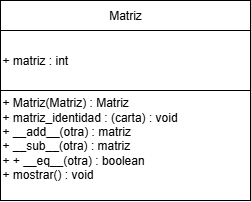

The diagram above was exported from draw.io. Its source (the exported page's mxGraphModel, read from the mxfile embedded in the PNG):
<mxGraphModel dx="983" dy="512" grid="1" gridSize="10" guides="1" tooltips="1" connect="1" arrows="1" fold="1" page="1" pageScale="1" pageWidth="827" pageHeight="1169" math="0" shadow="0">
  <root>
    <mxCell id="0" />
    <mxCell id="1" parent="0" />
    <mxCell id="-Qa3So79jE0Hep6ORut0-1" value="" style="edgeStyle=orthogonalEdgeStyle;rounded=0;orthogonalLoop=1;jettySize=auto;html=1;" edge="1" parent="1" source="-Qa3So79jE0Hep6ORut0-2" target="-Qa3So79jE0Hep6ORut0-4">
      <mxGeometry relative="1" as="geometry" />
    </mxCell>
    <mxCell id="-Qa3So79jE0Hep6ORut0-2" value="Matriz" style="rounded=0;whiteSpace=wrap;html=1;" vertex="1" parent="1">
      <mxGeometry x="250" y="180" width="250" height="30" as="geometry" />
    </mxCell>
    <mxCell id="-Qa3So79jE0Hep6ORut0-3" value="+ Matriz(Matriz) : Matriz&lt;div&gt;+ matriz_identidad : (carta) : void&lt;/div&gt;&lt;div&gt;+ __add__(otra) : matriz&lt;/div&gt;&lt;div&gt;+ __sub__(otra) : matriz&lt;/div&gt;&lt;div&gt;+&amp;nbsp;&lt;span style=&quot;background-color: transparent; color: light-dark(rgb(0, 0, 0), rgb(255, 255, 255));&quot;&gt;+ __eq__(otra) : boolean&lt;/span&gt;&lt;/div&gt;&lt;div&gt;+ mostrar() : void&lt;/div&gt;&lt;div&gt;&lt;br&gt;&lt;/div&gt;" style="rounded=0;whiteSpace=wrap;html=1;align=left;" vertex="1" parent="1">
      <mxGeometry x="250" y="270" width="250" height="110" as="geometry" />
    </mxCell>
    <mxCell id="-Qa3So79jE0Hep6ORut0-4" value="+ matriz : int" style="rounded=0;whiteSpace=wrap;html=1;align=left;" vertex="1" parent="1">
      <mxGeometry x="250" y="210" width="250" height="60" as="geometry" />
    </mxCell>
  </root>
</mxGraphModel>